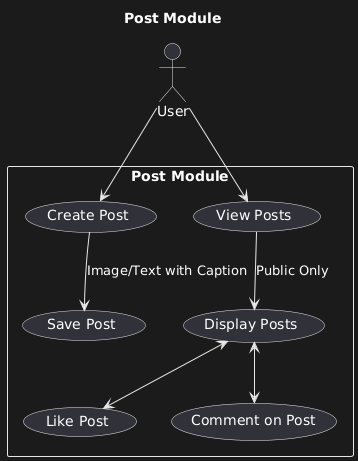

The diagram above was rendered by PlantUML. Its source (embedded in the PNG):
@startuml
title Post Module

actor User

rectangle "Post Module" {
  User --> (Create Post)
  (Create Post) --> (Save Post) : Image/Text with Caption

  User --> (View Posts)
  (View Posts) --> (Display Posts) : Public Only
  (Display Posts) <--> (Like Post)
  (Display Posts) <--> (Comment on Post)
}
@enduml